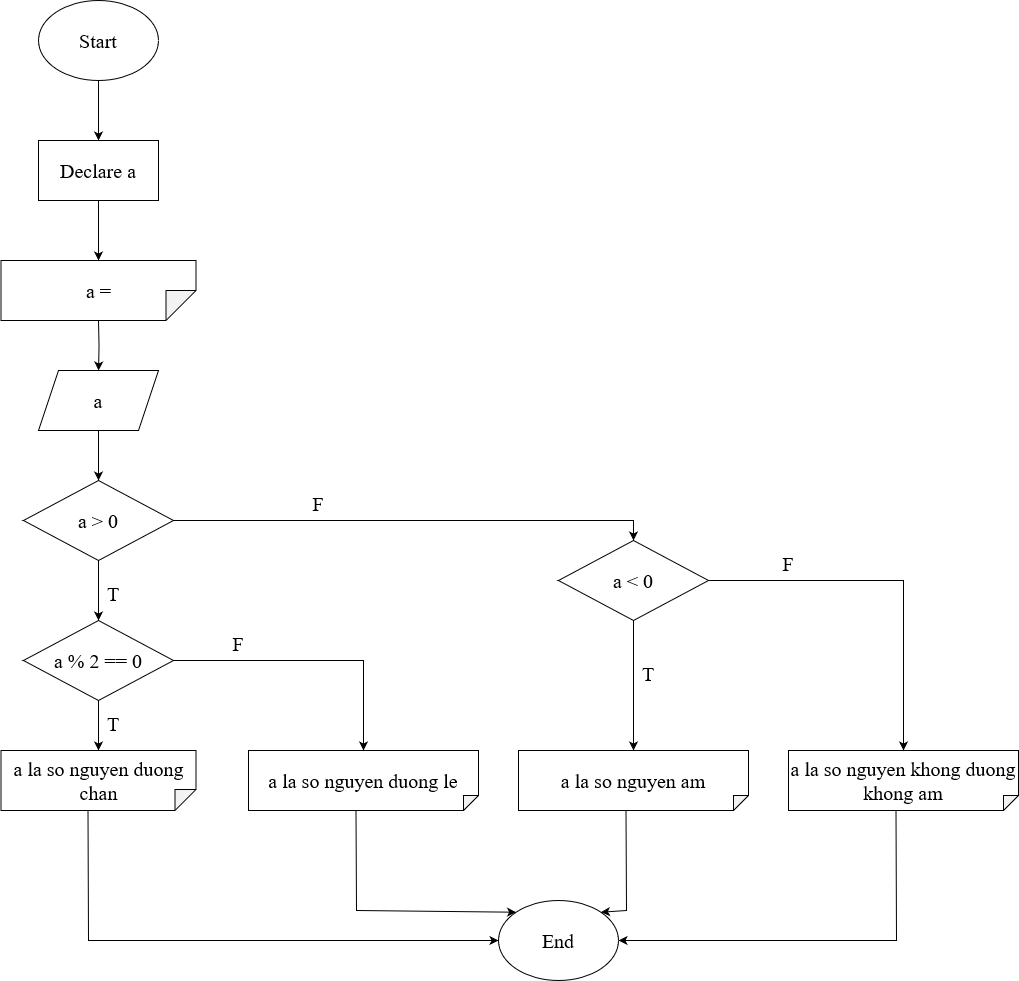

The diagram above was exported from draw.io. Its source (the exported page's mxGraphModel, read from the mxfile embedded in the PNG):
<mxGraphModel dx="1085" dy="1694" grid="1" gridSize="10" guides="1" tooltips="1" connect="1" arrows="1" fold="1" page="1" pageScale="1" pageWidth="850" pageHeight="1100" math="0" shadow="0">
  <root>
    <mxCell id="0" />
    <mxCell id="1" parent="0" />
    <mxCell id="57FGVXGfK4lPaQcQ0HOt-1" value="" style="edgeStyle=orthogonalEdgeStyle;rounded=0;orthogonalLoop=1;jettySize=auto;html=1;" edge="1" parent="1" target="57FGVXGfK4lPaQcQ0HOt-3">
      <mxGeometry relative="1" as="geometry">
        <mxPoint x="410" y="150" as="sourcePoint" />
      </mxGeometry>
    </mxCell>
    <mxCell id="57FGVXGfK4lPaQcQ0HOt-2" value="" style="edgeStyle=orthogonalEdgeStyle;rounded=0;orthogonalLoop=1;jettySize=auto;html=1;" edge="1" parent="1" source="57FGVXGfK4lPaQcQ0HOt-3" target="57FGVXGfK4lPaQcQ0HOt-5">
      <mxGeometry relative="1" as="geometry" />
    </mxCell>
    <mxCell id="57FGVXGfK4lPaQcQ0HOt-3" value="a" style="shape=parallelogram;perimeter=parallelogramPerimeter;whiteSpace=wrap;html=1;fixedSize=1;fontSize=20;fontFamily=Times New Roman;" vertex="1" parent="1">
      <mxGeometry x="350" y="200" width="120" height="60" as="geometry" />
    </mxCell>
    <mxCell id="57FGVXGfK4lPaQcQ0HOt-27" value="" style="edgeStyle=orthogonalEdgeStyle;rounded=0;orthogonalLoop=1;jettySize=auto;html=1;" edge="1" parent="1" source="57FGVXGfK4lPaQcQ0HOt-5" target="57FGVXGfK4lPaQcQ0HOt-26">
      <mxGeometry relative="1" as="geometry" />
    </mxCell>
    <mxCell id="57FGVXGfK4lPaQcQ0HOt-5" value="a &amp;gt; 0" style="rhombus;whiteSpace=wrap;html=1;fontSize=20;fontFamily=Times New Roman;" vertex="1" parent="1">
      <mxGeometry x="335" y="310" width="150" height="80" as="geometry" />
    </mxCell>
    <mxCell id="57FGVXGfK4lPaQcQ0HOt-10" value="" style="edgeStyle=orthogonalEdgeStyle;rounded=0;orthogonalLoop=1;jettySize=auto;html=1;" edge="1" parent="1" source="57FGVXGfK4lPaQcQ0HOt-11" target="57FGVXGfK4lPaQcQ0HOt-13">
      <mxGeometry relative="1" as="geometry" />
    </mxCell>
    <mxCell id="57FGVXGfK4lPaQcQ0HOt-11" value="Start" style="ellipse;whiteSpace=wrap;html=1;fontSize=20;fontFamily=Times New Roman;" vertex="1" parent="1">
      <mxGeometry x="350" y="-170" width="120" height="80" as="geometry" />
    </mxCell>
    <mxCell id="57FGVXGfK4lPaQcQ0HOt-12" value="" style="edgeStyle=orthogonalEdgeStyle;rounded=0;orthogonalLoop=1;jettySize=auto;html=1;" edge="1" parent="1" source="57FGVXGfK4lPaQcQ0HOt-13" target="57FGVXGfK4lPaQcQ0HOt-14">
      <mxGeometry relative="1" as="geometry" />
    </mxCell>
    <mxCell id="57FGVXGfK4lPaQcQ0HOt-13" value="Declare a" style="rounded=0;whiteSpace=wrap;html=1;fontFamily=Times New Roman;fontSize=20;" vertex="1" parent="1">
      <mxGeometry x="350" y="-30" width="120" height="60" as="geometry" />
    </mxCell>
    <mxCell id="57FGVXGfK4lPaQcQ0HOt-14" value="a = " style="shape=note;whiteSpace=wrap;html=1;backgroundOutline=1;darkOpacity=0.05;direction=south;fontSize=20;fontFamily=Times New Roman;" vertex="1" parent="1">
      <mxGeometry x="312.5" y="90" width="195" height="60" as="geometry" />
    </mxCell>
    <mxCell id="Va0oCT0Gj02IBJroDEq0-2" value="" style="edgeStyle=orthogonalEdgeStyle;rounded=0;orthogonalLoop=1;jettySize=auto;html=1;" edge="1" parent="1" source="57FGVXGfK4lPaQcQ0HOt-26" target="Va0oCT0Gj02IBJroDEq0-1">
      <mxGeometry relative="1" as="geometry" />
    </mxCell>
    <mxCell id="57FGVXGfK4lPaQcQ0HOt-26" value="a % 2 == 0" style="rhombus;whiteSpace=wrap;html=1;fontSize=20;fontFamily=Times New Roman;" vertex="1" parent="1">
      <mxGeometry x="335" y="450" width="150" height="80" as="geometry" />
    </mxCell>
    <mxCell id="et0WvH8q0JzTIS0CHD7s-1" value="T" style="text;html=1;strokeColor=none;fillColor=none;align=center;verticalAlign=middle;whiteSpace=wrap;rounded=0;fontSize=20;fontFamily=Times New Roman;" vertex="1" parent="1">
      <mxGeometry x="415" y="410" width="20" height="25" as="geometry" />
    </mxCell>
    <mxCell id="Va0oCT0Gj02IBJroDEq0-1" value="a la so nguyen duong chan" style="shape=note;whiteSpace=wrap;html=1;backgroundOutline=1;darkOpacity=0.05;direction=south;fontSize=20;fontFamily=Times New Roman;size=21;" vertex="1" parent="1">
      <mxGeometry x="312.5" y="580" width="195" height="60" as="geometry" />
    </mxCell>
    <mxCell id="Va0oCT0Gj02IBJroDEq0-3" value="T" style="text;html=1;strokeColor=none;fillColor=none;align=center;verticalAlign=middle;whiteSpace=wrap;rounded=0;fontSize=20;fontFamily=Times New Roman;" vertex="1" parent="1">
      <mxGeometry x="415" y="540" width="20" height="25" as="geometry" />
    </mxCell>
    <mxCell id="Va0oCT0Gj02IBJroDEq0-4" value="a la so nguyen duong le" style="shape=note;whiteSpace=wrap;html=1;backgroundOutline=1;darkOpacity=0.05;direction=south;fontSize=20;fontFamily=Times New Roman;size=15;" vertex="1" parent="1">
      <mxGeometry x="560" y="580" width="230" height="60" as="geometry" />
    </mxCell>
    <mxCell id="Va0oCT0Gj02IBJroDEq0-5" value="" style="endArrow=classic;html=1;rounded=0;exitX=1;exitY=0.5;exitDx=0;exitDy=0;entryX=0;entryY=0.5;entryDx=0;entryDy=0;entryPerimeter=0;" edge="1" parent="1" source="57FGVXGfK4lPaQcQ0HOt-26" target="Va0oCT0Gj02IBJroDEq0-4">
      <mxGeometry width="50" height="50" relative="1" as="geometry">
        <mxPoint x="590" y="610" as="sourcePoint" />
        <mxPoint x="640" y="560" as="targetPoint" />
        <Array as="points">
          <mxPoint x="675" y="490" />
        </Array>
      </mxGeometry>
    </mxCell>
    <mxCell id="H_g1QN0e-YNV0k9dIBoR-1" value="F" style="text;html=1;strokeColor=none;fillColor=none;align=center;verticalAlign=middle;whiteSpace=wrap;rounded=0;fontSize=20;fontFamily=Times New Roman;" vertex="1" parent="1">
      <mxGeometry x="540" y="460" width="20" height="25" as="geometry" />
    </mxCell>
    <mxCell id="IlQNzjp993vH_4RTTKvI-1" value="End" style="ellipse;whiteSpace=wrap;html=1;fontSize=20;fontFamily=Times New Roman;" vertex="1" parent="1">
      <mxGeometry x="810" y="730" width="120" height="80" as="geometry" />
    </mxCell>
    <mxCell id="cJdmtgf6b8lUcopTTx5w-1" value="a &amp;lt; 0" style="rhombus;whiteSpace=wrap;html=1;fontSize=20;fontFamily=Times New Roman;" vertex="1" parent="1">
      <mxGeometry x="870" y="370" width="150" height="80" as="geometry" />
    </mxCell>
    <mxCell id="cJdmtgf6b8lUcopTTx5w-2" value="" style="endArrow=classic;html=1;rounded=0;exitX=1;exitY=0.5;exitDx=0;exitDy=0;entryX=0.5;entryY=0;entryDx=0;entryDy=0;" edge="1" parent="1" source="57FGVXGfK4lPaQcQ0HOt-5" target="cJdmtgf6b8lUcopTTx5w-1">
      <mxGeometry width="50" height="50" relative="1" as="geometry">
        <mxPoint x="520" y="570" as="sourcePoint" />
        <mxPoint x="570" y="520" as="targetPoint" />
        <Array as="points">
          <mxPoint x="945" y="350" />
        </Array>
      </mxGeometry>
    </mxCell>
    <mxCell id="cJdmtgf6b8lUcopTTx5w-3" value="F" style="text;html=1;strokeColor=none;fillColor=none;align=center;verticalAlign=middle;whiteSpace=wrap;rounded=0;fontSize=20;fontFamily=Times New Roman;" vertex="1" parent="1">
      <mxGeometry x="620" y="320" width="20" height="25" as="geometry" />
    </mxCell>
    <mxCell id="cJdmtgf6b8lUcopTTx5w-4" value="a la so nguyen am" style="shape=note;whiteSpace=wrap;html=1;backgroundOutline=1;darkOpacity=0.05;direction=south;fontSize=20;fontFamily=Times New Roman;size=15;" vertex="1" parent="1">
      <mxGeometry x="830" y="580" width="230" height="60" as="geometry" />
    </mxCell>
    <mxCell id="cJdmtgf6b8lUcopTTx5w-5" value="" style="endArrow=classic;html=1;rounded=0;entryX=0;entryY=0.5;entryDx=0;entryDy=0;entryPerimeter=0;exitX=0.5;exitY=1;exitDx=0;exitDy=0;" edge="1" parent="1" source="cJdmtgf6b8lUcopTTx5w-1" target="cJdmtgf6b8lUcopTTx5w-4">
      <mxGeometry width="50" height="50" relative="1" as="geometry">
        <mxPoint x="550" y="600" as="sourcePoint" />
        <mxPoint x="600" y="550" as="targetPoint" />
      </mxGeometry>
    </mxCell>
    <mxCell id="cJdmtgf6b8lUcopTTx5w-6" value="T" style="text;html=1;strokeColor=none;fillColor=none;align=center;verticalAlign=middle;whiteSpace=wrap;rounded=0;fontSize=20;fontFamily=Times New Roman;" vertex="1" parent="1">
      <mxGeometry x="950" y="490" width="20" height="25" as="geometry" />
    </mxCell>
    <mxCell id="cJdmtgf6b8lUcopTTx5w-8" value="a la so nguyen khong duong khong am" style="shape=note;whiteSpace=wrap;html=1;backgroundOutline=1;darkOpacity=0.05;direction=south;fontSize=20;fontFamily=Times New Roman;size=15;" vertex="1" parent="1">
      <mxGeometry x="1100" y="580" width="230" height="60" as="geometry" />
    </mxCell>
    <mxCell id="cJdmtgf6b8lUcopTTx5w-9" value="" style="endArrow=classic;html=1;rounded=0;entryX=0;entryY=0.5;entryDx=0;entryDy=0;entryPerimeter=0;exitX=1;exitY=0.5;exitDx=0;exitDy=0;" edge="1" parent="1" source="cJdmtgf6b8lUcopTTx5w-1" target="cJdmtgf6b8lUcopTTx5w-8">
      <mxGeometry width="50" height="50" relative="1" as="geometry">
        <mxPoint x="840" y="600" as="sourcePoint" />
        <mxPoint x="890" y="550" as="targetPoint" />
        <Array as="points">
          <mxPoint x="1215" y="410" />
        </Array>
      </mxGeometry>
    </mxCell>
    <mxCell id="cJdmtgf6b8lUcopTTx5w-10" value="F" style="text;html=1;strokeColor=none;fillColor=none;align=center;verticalAlign=middle;whiteSpace=wrap;rounded=0;fontSize=20;fontFamily=Times New Roman;" vertex="1" parent="1">
      <mxGeometry x="1090" y="380" width="20" height="25" as="geometry" />
    </mxCell>
    <mxCell id="cJdmtgf6b8lUcopTTx5w-11" value="" style="endArrow=classic;html=1;rounded=0;exitX=0;exitY=0;exitDx=60;exitDy=122.5;exitPerimeter=0;entryX=0;entryY=0;entryDx=0;entryDy=0;" edge="1" parent="1" source="Va0oCT0Gj02IBJroDEq0-4" target="IlQNzjp993vH_4RTTKvI-1">
      <mxGeometry width="50" height="50" relative="1" as="geometry">
        <mxPoint x="780" y="650" as="sourcePoint" />
        <mxPoint x="830" y="600" as="targetPoint" />
        <Array as="points">
          <mxPoint x="668" y="740" />
        </Array>
      </mxGeometry>
    </mxCell>
    <mxCell id="cJdmtgf6b8lUcopTTx5w-12" value="" style="endArrow=classic;html=1;rounded=0;exitX=0;exitY=0;exitDx=60;exitDy=108;exitPerimeter=0;entryX=0;entryY=0.5;entryDx=0;entryDy=0;" edge="1" parent="1" source="Va0oCT0Gj02IBJroDEq0-1" target="IlQNzjp993vH_4RTTKvI-1">
      <mxGeometry width="50" height="50" relative="1" as="geometry">
        <mxPoint x="780" y="650" as="sourcePoint" />
        <mxPoint x="830" y="600" as="targetPoint" />
        <Array as="points">
          <mxPoint x="400" y="770" />
        </Array>
      </mxGeometry>
    </mxCell>
    <mxCell id="cJdmtgf6b8lUcopTTx5w-13" value="" style="endArrow=classic;html=1;rounded=0;exitX=0;exitY=0;exitDx=60;exitDy=122.5;exitPerimeter=0;entryX=1;entryY=0;entryDx=0;entryDy=0;" edge="1" parent="1" source="cJdmtgf6b8lUcopTTx5w-4" target="IlQNzjp993vH_4RTTKvI-1">
      <mxGeometry width="50" height="50" relative="1" as="geometry">
        <mxPoint x="780" y="650" as="sourcePoint" />
        <mxPoint x="910" y="710" as="targetPoint" />
        <Array as="points">
          <mxPoint x="938" y="740" />
        </Array>
      </mxGeometry>
    </mxCell>
    <mxCell id="cJdmtgf6b8lUcopTTx5w-14" value="" style="endArrow=classic;html=1;rounded=0;exitX=0;exitY=0;exitDx=60;exitDy=122.5;exitPerimeter=0;entryX=1;entryY=0.5;entryDx=0;entryDy=0;" edge="1" parent="1" source="cJdmtgf6b8lUcopTTx5w-8" target="IlQNzjp993vH_4RTTKvI-1">
      <mxGeometry width="50" height="50" relative="1" as="geometry">
        <mxPoint x="780" y="650" as="sourcePoint" />
        <mxPoint x="830" y="600" as="targetPoint" />
        <Array as="points">
          <mxPoint x="1208" y="770" />
        </Array>
      </mxGeometry>
    </mxCell>
  </root>
</mxGraphModel>